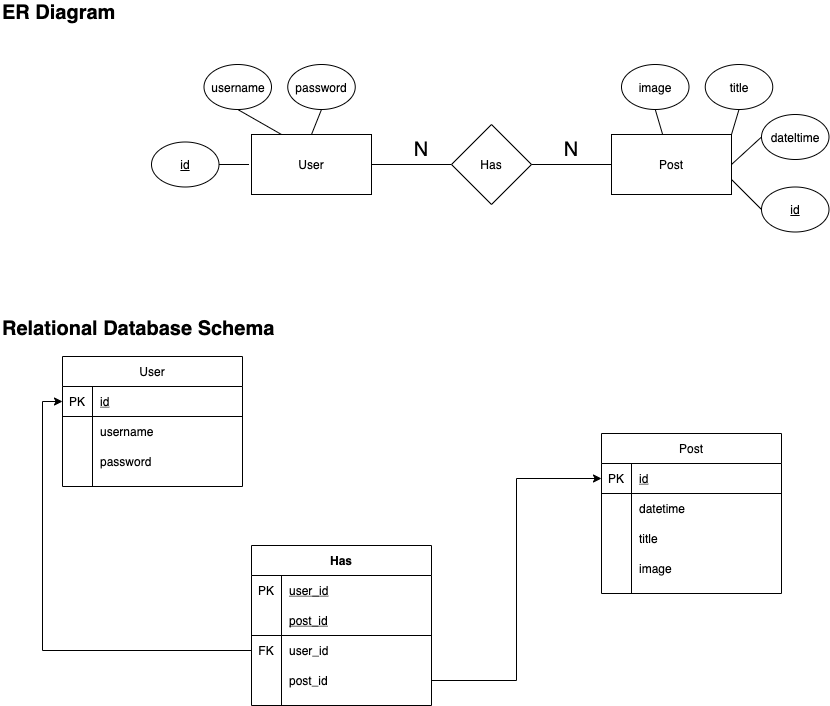

The diagram above was exported from draw.io. Its source (the exported page's mxGraphModel, read from the mxfile embedded in the PNG):
<mxGraphModel dx="1426" dy="825" grid="0" gridSize="10" guides="1" tooltips="1" connect="1" arrows="1" fold="1" page="1" pageScale="1" pageWidth="1169" pageHeight="827" math="0" shadow="0">
  <root>
    <mxCell id="0" />
    <mxCell id="1" parent="0" />
    <mxCell id="T3Nx83zOeM1gn6MiHtZg-17" value="ER Diagram" style="text;html=1;strokeColor=none;fillColor=none;align=left;verticalAlign=middle;whiteSpace=wrap;rounded=0;shadow=0;fontSize=20;fontStyle=1" parent="1" vertex="1">
      <mxGeometry x="146.25" y="34" width="160" height="20" as="geometry" />
    </mxCell>
    <mxCell id="T3Nx83zOeM1gn6MiHtZg-18" value="Relational Database Schema" style="text;html=1;strokeColor=none;fillColor=none;align=left;verticalAlign=middle;whiteSpace=wrap;rounded=0;shadow=0;fontSize=20;fontStyle=1" parent="1" vertex="1">
      <mxGeometry x="146.25" y="350" width="287.5" height="20" as="geometry" />
    </mxCell>
    <mxCell id="T3Nx83zOeM1gn6MiHtZg-73" style="edgeStyle=none;rounded=0;orthogonalLoop=1;jettySize=auto;html=1;exitX=1;exitY=0.5;exitDx=0;exitDy=0;entryX=0;entryY=0.5;entryDx=0;entryDy=0;endArrow=none;endFill=0;" parent="1" source="T3Nx83zOeM1gn6MiHtZg-66" target="T3Nx83zOeM1gn6MiHtZg-70" edge="1">
      <mxGeometry relative="1" as="geometry" />
    </mxCell>
    <mxCell id="T3Nx83zOeM1gn6MiHtZg-66" value="User" style="rounded=0;whiteSpace=wrap;html=1;" parent="1" vertex="1">
      <mxGeometry x="397" y="166" width="120" height="60" as="geometry" />
    </mxCell>
    <mxCell id="T3Nx83zOeM1gn6MiHtZg-71" style="rounded=0;orthogonalLoop=1;jettySize=auto;html=1;exitX=0.5;exitY=1;exitDx=0;exitDy=0;entryX=0.25;entryY=0;entryDx=0;entryDy=0;endArrow=none;endFill=0;" parent="1" source="T3Nx83zOeM1gn6MiHtZg-67" target="T3Nx83zOeM1gn6MiHtZg-66" edge="1">
      <mxGeometry relative="1" as="geometry" />
    </mxCell>
    <mxCell id="T3Nx83zOeM1gn6MiHtZg-67" value="username" style="ellipse;whiteSpace=wrap;html=1;fontStyle=0" parent="1" vertex="1">
      <mxGeometry x="349.5" y="96" width="67.5" height="45" as="geometry" />
    </mxCell>
    <mxCell id="T3Nx83zOeM1gn6MiHtZg-72" style="edgeStyle=none;rounded=0;orthogonalLoop=1;jettySize=auto;html=1;exitX=0.5;exitY=1;exitDx=0;exitDy=0;entryX=0.5;entryY=0;entryDx=0;entryDy=0;endArrow=none;endFill=0;" parent="1" source="T3Nx83zOeM1gn6MiHtZg-69" target="T3Nx83zOeM1gn6MiHtZg-66" edge="1">
      <mxGeometry relative="1" as="geometry" />
    </mxCell>
    <mxCell id="T3Nx83zOeM1gn6MiHtZg-69" value="password" style="ellipse;whiteSpace=wrap;html=1;fontStyle=0" parent="1" vertex="1">
      <mxGeometry x="433.25" y="96" width="67.5" height="45" as="geometry" />
    </mxCell>
    <mxCell id="T3Nx83zOeM1gn6MiHtZg-70" value="Has" style="rhombus;whiteSpace=wrap;html=1;" parent="1" vertex="1">
      <mxGeometry x="597" y="156" width="80" height="80" as="geometry" />
    </mxCell>
    <mxCell id="T3Nx83zOeM1gn6MiHtZg-75" style="edgeStyle=none;rounded=0;orthogonalLoop=1;jettySize=auto;html=1;exitX=0;exitY=0.5;exitDx=0;exitDy=0;entryX=1;entryY=0.5;entryDx=0;entryDy=0;endArrow=none;endFill=0;" parent="1" source="T3Nx83zOeM1gn6MiHtZg-74" target="T3Nx83zOeM1gn6MiHtZg-70" edge="1">
      <mxGeometry relative="1" as="geometry" />
    </mxCell>
    <mxCell id="T3Nx83zOeM1gn6MiHtZg-74" value="Post" style="rounded=0;whiteSpace=wrap;html=1;" parent="1" vertex="1">
      <mxGeometry x="757" y="166" width="120" height="60" as="geometry" />
    </mxCell>
    <mxCell id="T3Nx83zOeM1gn6MiHtZg-80" style="edgeStyle=none;rounded=0;orthogonalLoop=1;jettySize=auto;html=1;exitX=0.5;exitY=1;exitDx=0;exitDy=0;endArrow=none;endFill=0;" parent="1" source="T3Nx83zOeM1gn6MiHtZg-76" target="T3Nx83zOeM1gn6MiHtZg-74" edge="1">
      <mxGeometry relative="1" as="geometry" />
    </mxCell>
    <mxCell id="T3Nx83zOeM1gn6MiHtZg-76" value="image" style="ellipse;whiteSpace=wrap;html=1;fontStyle=0" parent="1" vertex="1">
      <mxGeometry x="767" y="96" width="67.5" height="45" as="geometry" />
    </mxCell>
    <mxCell id="T3Nx83zOeM1gn6MiHtZg-82" style="edgeStyle=none;rounded=0;orthogonalLoop=1;jettySize=auto;html=1;exitX=0.5;exitY=1;exitDx=0;exitDy=0;entryX=1;entryY=0;entryDx=0;entryDy=0;endArrow=none;endFill=0;" parent="1" source="T3Nx83zOeM1gn6MiHtZg-77" target="T3Nx83zOeM1gn6MiHtZg-74" edge="1">
      <mxGeometry relative="1" as="geometry" />
    </mxCell>
    <mxCell id="T3Nx83zOeM1gn6MiHtZg-77" value="title" style="ellipse;whiteSpace=wrap;html=1;fontStyle=0" parent="1" vertex="1">
      <mxGeometry x="850.75" y="96" width="67.5" height="45" as="geometry" />
    </mxCell>
    <mxCell id="T3Nx83zOeM1gn6MiHtZg-79" style="edgeStyle=none;rounded=0;orthogonalLoop=1;jettySize=auto;html=1;exitX=0;exitY=0.5;exitDx=0;exitDy=0;entryX=1;entryY=0.5;entryDx=0;entryDy=0;endArrow=none;endFill=0;" parent="1" source="T3Nx83zOeM1gn6MiHtZg-78" target="T3Nx83zOeM1gn6MiHtZg-74" edge="1">
      <mxGeometry relative="1" as="geometry" />
    </mxCell>
    <mxCell id="T3Nx83zOeM1gn6MiHtZg-78" value="dateltime" style="ellipse;whiteSpace=wrap;html=1;fontStyle=0" parent="1" vertex="1">
      <mxGeometry x="907" y="146" width="67.5" height="45" as="geometry" />
    </mxCell>
    <mxCell id="T3Nx83zOeM1gn6MiHtZg-84" value="N" style="text;html=1;strokeColor=none;fillColor=none;align=center;verticalAlign=middle;whiteSpace=wrap;rounded=0;fontSize=20;" parent="1" vertex="1">
      <mxGeometry x="547" y="171" width="40" height="20" as="geometry" />
    </mxCell>
    <mxCell id="T3Nx83zOeM1gn6MiHtZg-85" value="N" style="text;html=1;strokeColor=none;fillColor=none;align=center;verticalAlign=middle;whiteSpace=wrap;rounded=0;fontSize=20;" parent="1" vertex="1">
      <mxGeometry x="697" y="171" width="40" height="20" as="geometry" />
    </mxCell>
    <mxCell id="T3Nx83zOeM1gn6MiHtZg-87" value="User" style="shape=table;startSize=30;container=1;collapsible=1;childLayout=tableLayout;fixedRows=1;rowLines=0;fontStyle=0;align=center;resizeLast=1;fontSize=12;" parent="1" vertex="1">
      <mxGeometry x="208" y="388" width="180" height="130" as="geometry" />
    </mxCell>
    <mxCell id="T3Nx83zOeM1gn6MiHtZg-88" value="" style="shape=partialRectangle;collapsible=0;dropTarget=0;pointerEvents=0;fillColor=none;top=0;left=0;bottom=1;right=0;points=[[0,0.5],[1,0.5]];portConstraint=eastwest;" parent="T3Nx83zOeM1gn6MiHtZg-87" vertex="1">
      <mxGeometry y="30" width="180" height="30" as="geometry" />
    </mxCell>
    <mxCell id="T3Nx83zOeM1gn6MiHtZg-89" value="PK" style="shape=partialRectangle;connectable=0;fillColor=none;top=0;left=0;bottom=0;right=0;fontStyle=0;overflow=hidden;" parent="T3Nx83zOeM1gn6MiHtZg-88" vertex="1">
      <mxGeometry width="30" height="30" as="geometry">
        <mxRectangle width="30" height="30" as="alternateBounds" />
      </mxGeometry>
    </mxCell>
    <mxCell id="T3Nx83zOeM1gn6MiHtZg-90" value="id" style="shape=partialRectangle;connectable=0;fillColor=none;top=0;left=0;bottom=0;right=0;align=left;spacingLeft=6;fontStyle=4;overflow=hidden;" parent="T3Nx83zOeM1gn6MiHtZg-88" vertex="1">
      <mxGeometry x="30" width="150" height="30" as="geometry">
        <mxRectangle width="150" height="30" as="alternateBounds" />
      </mxGeometry>
    </mxCell>
    <mxCell id="T3Nx83zOeM1gn6MiHtZg-91" value="" style="shape=partialRectangle;collapsible=0;dropTarget=0;pointerEvents=0;fillColor=none;top=0;left=0;bottom=0;right=0;points=[[0,0.5],[1,0.5]];portConstraint=eastwest;" parent="T3Nx83zOeM1gn6MiHtZg-87" vertex="1">
      <mxGeometry y="60" width="180" height="30" as="geometry" />
    </mxCell>
    <mxCell id="T3Nx83zOeM1gn6MiHtZg-92" value="" style="shape=partialRectangle;connectable=0;fillColor=none;top=0;left=0;bottom=0;right=0;editable=1;overflow=hidden;" parent="T3Nx83zOeM1gn6MiHtZg-91" vertex="1">
      <mxGeometry width="30" height="30" as="geometry">
        <mxRectangle width="30" height="30" as="alternateBounds" />
      </mxGeometry>
    </mxCell>
    <mxCell id="T3Nx83zOeM1gn6MiHtZg-93" value="username" style="shape=partialRectangle;connectable=0;fillColor=none;top=0;left=0;bottom=0;right=0;align=left;spacingLeft=6;overflow=hidden;" parent="T3Nx83zOeM1gn6MiHtZg-91" vertex="1">
      <mxGeometry x="30" width="150" height="30" as="geometry">
        <mxRectangle width="150" height="30" as="alternateBounds" />
      </mxGeometry>
    </mxCell>
    <mxCell id="T3Nx83zOeM1gn6MiHtZg-94" value="" style="shape=partialRectangle;collapsible=0;dropTarget=0;pointerEvents=0;fillColor=none;top=0;left=0;bottom=0;right=0;points=[[0,0.5],[1,0.5]];portConstraint=eastwest;" parent="T3Nx83zOeM1gn6MiHtZg-87" vertex="1">
      <mxGeometry y="90" width="180" height="30" as="geometry" />
    </mxCell>
    <mxCell id="T3Nx83zOeM1gn6MiHtZg-95" value="" style="shape=partialRectangle;connectable=0;fillColor=none;top=0;left=0;bottom=0;right=0;editable=1;overflow=hidden;" parent="T3Nx83zOeM1gn6MiHtZg-94" vertex="1">
      <mxGeometry width="30" height="30" as="geometry">
        <mxRectangle width="30" height="30" as="alternateBounds" />
      </mxGeometry>
    </mxCell>
    <mxCell id="T3Nx83zOeM1gn6MiHtZg-96" value="password" style="shape=partialRectangle;connectable=0;fillColor=none;top=0;left=0;bottom=0;right=0;align=left;spacingLeft=6;overflow=hidden;" parent="T3Nx83zOeM1gn6MiHtZg-94" vertex="1">
      <mxGeometry x="30" width="150" height="30" as="geometry">
        <mxRectangle width="150" height="30" as="alternateBounds" />
      </mxGeometry>
    </mxCell>
    <mxCell id="T3Nx83zOeM1gn6MiHtZg-100" value="Post" style="shape=table;startSize=30;container=1;collapsible=1;childLayout=tableLayout;fixedRows=1;rowLines=0;fontStyle=0;align=center;resizeLast=1;fontSize=12;" parent="1" vertex="1">
      <mxGeometry x="747" y="465" width="180" height="160" as="geometry" />
    </mxCell>
    <mxCell id="T3Nx83zOeM1gn6MiHtZg-101" value="" style="shape=partialRectangle;collapsible=0;dropTarget=0;pointerEvents=0;fillColor=none;top=0;left=0;bottom=1;right=0;points=[[0,0.5],[1,0.5]];portConstraint=eastwest;" parent="T3Nx83zOeM1gn6MiHtZg-100" vertex="1">
      <mxGeometry y="30" width="180" height="30" as="geometry" />
    </mxCell>
    <mxCell id="T3Nx83zOeM1gn6MiHtZg-102" value="PK" style="shape=partialRectangle;connectable=0;fillColor=none;top=0;left=0;bottom=0;right=0;fontStyle=0;overflow=hidden;" parent="T3Nx83zOeM1gn6MiHtZg-101" vertex="1">
      <mxGeometry width="30" height="30" as="geometry">
        <mxRectangle width="30" height="30" as="alternateBounds" />
      </mxGeometry>
    </mxCell>
    <mxCell id="T3Nx83zOeM1gn6MiHtZg-103" value="id" style="shape=partialRectangle;connectable=0;fillColor=none;top=0;left=0;bottom=0;right=0;align=left;spacingLeft=6;fontStyle=4;overflow=hidden;" parent="T3Nx83zOeM1gn6MiHtZg-101" vertex="1">
      <mxGeometry x="30" width="150" height="30" as="geometry">
        <mxRectangle width="150" height="30" as="alternateBounds" />
      </mxGeometry>
    </mxCell>
    <mxCell id="T3Nx83zOeM1gn6MiHtZg-104" value="" style="shape=partialRectangle;collapsible=0;dropTarget=0;pointerEvents=0;fillColor=none;top=0;left=0;bottom=0;right=0;points=[[0,0.5],[1,0.5]];portConstraint=eastwest;" parent="T3Nx83zOeM1gn6MiHtZg-100" vertex="1">
      <mxGeometry y="60" width="180" height="30" as="geometry" />
    </mxCell>
    <mxCell id="T3Nx83zOeM1gn6MiHtZg-105" value="" style="shape=partialRectangle;connectable=0;fillColor=none;top=0;left=0;bottom=0;right=0;editable=1;overflow=hidden;" parent="T3Nx83zOeM1gn6MiHtZg-104" vertex="1">
      <mxGeometry width="30" height="30" as="geometry">
        <mxRectangle width="30" height="30" as="alternateBounds" />
      </mxGeometry>
    </mxCell>
    <mxCell id="T3Nx83zOeM1gn6MiHtZg-106" value="datetime" style="shape=partialRectangle;connectable=0;fillColor=none;top=0;left=0;bottom=0;right=0;align=left;spacingLeft=6;overflow=hidden;" parent="T3Nx83zOeM1gn6MiHtZg-104" vertex="1">
      <mxGeometry x="30" width="150" height="30" as="geometry">
        <mxRectangle width="150" height="30" as="alternateBounds" />
      </mxGeometry>
    </mxCell>
    <mxCell id="T3Nx83zOeM1gn6MiHtZg-107" value="" style="shape=partialRectangle;collapsible=0;dropTarget=0;pointerEvents=0;fillColor=none;top=0;left=0;bottom=0;right=0;points=[[0,0.5],[1,0.5]];portConstraint=eastwest;" parent="T3Nx83zOeM1gn6MiHtZg-100" vertex="1">
      <mxGeometry y="90" width="180" height="30" as="geometry" />
    </mxCell>
    <mxCell id="T3Nx83zOeM1gn6MiHtZg-108" value="" style="shape=partialRectangle;connectable=0;fillColor=none;top=0;left=0;bottom=0;right=0;editable=1;overflow=hidden;" parent="T3Nx83zOeM1gn6MiHtZg-107" vertex="1">
      <mxGeometry width="30" height="30" as="geometry">
        <mxRectangle width="30" height="30" as="alternateBounds" />
      </mxGeometry>
    </mxCell>
    <mxCell id="T3Nx83zOeM1gn6MiHtZg-109" value="title" style="shape=partialRectangle;connectable=0;fillColor=none;top=0;left=0;bottom=0;right=0;align=left;spacingLeft=6;overflow=hidden;" parent="T3Nx83zOeM1gn6MiHtZg-107" vertex="1">
      <mxGeometry x="30" width="150" height="30" as="geometry">
        <mxRectangle width="150" height="30" as="alternateBounds" />
      </mxGeometry>
    </mxCell>
    <mxCell id="T3Nx83zOeM1gn6MiHtZg-110" value="" style="shape=partialRectangle;collapsible=0;dropTarget=0;pointerEvents=0;fillColor=none;top=0;left=0;bottom=0;right=0;points=[[0,0.5],[1,0.5]];portConstraint=eastwest;" parent="T3Nx83zOeM1gn6MiHtZg-100" vertex="1">
      <mxGeometry y="120" width="180" height="30" as="geometry" />
    </mxCell>
    <mxCell id="T3Nx83zOeM1gn6MiHtZg-111" value="" style="shape=partialRectangle;connectable=0;fillColor=none;top=0;left=0;bottom=0;right=0;editable=1;overflow=hidden;" parent="T3Nx83zOeM1gn6MiHtZg-110" vertex="1">
      <mxGeometry width="30" height="30" as="geometry">
        <mxRectangle width="30" height="30" as="alternateBounds" />
      </mxGeometry>
    </mxCell>
    <mxCell id="T3Nx83zOeM1gn6MiHtZg-112" value="image" style="shape=partialRectangle;connectable=0;fillColor=none;top=0;left=0;bottom=0;right=0;align=left;spacingLeft=6;overflow=hidden;" parent="T3Nx83zOeM1gn6MiHtZg-110" vertex="1">
      <mxGeometry x="30" width="150" height="30" as="geometry">
        <mxRectangle width="150" height="30" as="alternateBounds" />
      </mxGeometry>
    </mxCell>
    <mxCell id="T3Nx83zOeM1gn6MiHtZg-114" style="edgeStyle=none;rounded=0;orthogonalLoop=1;jettySize=auto;html=1;exitX=1;exitY=0.5;exitDx=0;exitDy=0;fontSize=12;endArrow=none;endFill=0;" parent="1" source="T3Nx83zOeM1gn6MiHtZg-113" edge="1">
      <mxGeometry relative="1" as="geometry">
        <mxPoint x="394.5" y="196" as="targetPoint" />
      </mxGeometry>
    </mxCell>
    <mxCell id="T3Nx83zOeM1gn6MiHtZg-113" value="id" style="ellipse;whiteSpace=wrap;html=1;fontStyle=4" parent="1" vertex="1">
      <mxGeometry x="297" y="173.5" width="67.5" height="45" as="geometry" />
    </mxCell>
    <mxCell id="T3Nx83zOeM1gn6MiHtZg-116" style="edgeStyle=none;rounded=0;orthogonalLoop=1;jettySize=auto;html=1;exitX=0;exitY=0.5;exitDx=0;exitDy=0;entryX=1;entryY=0.75;entryDx=0;entryDy=0;fontSize=12;endArrow=none;endFill=0;" parent="1" source="T3Nx83zOeM1gn6MiHtZg-115" target="T3Nx83zOeM1gn6MiHtZg-74" edge="1">
      <mxGeometry relative="1" as="geometry" />
    </mxCell>
    <mxCell id="T3Nx83zOeM1gn6MiHtZg-115" value="id" style="ellipse;whiteSpace=wrap;html=1;fontStyle=4" parent="1" vertex="1">
      <mxGeometry x="907" y="218.5" width="67.5" height="45" as="geometry" />
    </mxCell>
    <mxCell id="T3Nx83zOeM1gn6MiHtZg-117" value="Has" style="shape=table;startSize=30;container=1;collapsible=1;childLayout=tableLayout;fixedRows=1;rowLines=0;fontStyle=1;align=center;resizeLast=1;fontSize=12;" parent="1" vertex="1">
      <mxGeometry x="397" y="577" width="180" height="160" as="geometry" />
    </mxCell>
    <mxCell id="T3Nx83zOeM1gn6MiHtZg-140" value="" style="shape=partialRectangle;collapsible=0;dropTarget=0;pointerEvents=0;fillColor=none;top=0;left=0;bottom=0;right=0;points=[[0,0.5],[1,0.5]];portConstraint=eastwest;fontSize=12;" parent="T3Nx83zOeM1gn6MiHtZg-117" vertex="1">
      <mxGeometry y="30" width="180" height="30" as="geometry" />
    </mxCell>
    <mxCell id="T3Nx83zOeM1gn6MiHtZg-141" value="PK" style="shape=partialRectangle;connectable=0;fillColor=none;top=0;left=0;bottom=0;right=0;fontStyle=0;overflow=hidden;" parent="T3Nx83zOeM1gn6MiHtZg-140" vertex="1">
      <mxGeometry width="30" height="30" as="geometry">
        <mxRectangle width="30" height="30" as="alternateBounds" />
      </mxGeometry>
    </mxCell>
    <mxCell id="T3Nx83zOeM1gn6MiHtZg-142" value="user_id" style="shape=partialRectangle;connectable=0;fillColor=none;top=0;left=0;bottom=0;right=0;align=left;spacingLeft=6;fontStyle=4;overflow=hidden;" parent="T3Nx83zOeM1gn6MiHtZg-140" vertex="1">
      <mxGeometry x="30" width="150" height="30" as="geometry">
        <mxRectangle width="150" height="30" as="alternateBounds" />
      </mxGeometry>
    </mxCell>
    <mxCell id="T3Nx83zOeM1gn6MiHtZg-118" value="" style="shape=partialRectangle;collapsible=0;dropTarget=0;pointerEvents=0;fillColor=none;top=0;left=0;bottom=1;right=0;points=[[0,0.5],[1,0.5]];portConstraint=eastwest;" parent="T3Nx83zOeM1gn6MiHtZg-117" vertex="1">
      <mxGeometry y="60" width="180" height="30" as="geometry" />
    </mxCell>
    <mxCell id="T3Nx83zOeM1gn6MiHtZg-119" value="" style="shape=partialRectangle;connectable=0;fillColor=none;top=0;left=0;bottom=0;right=0;fontStyle=0;overflow=hidden;" parent="T3Nx83zOeM1gn6MiHtZg-118" vertex="1">
      <mxGeometry width="30" height="30" as="geometry">
        <mxRectangle width="30" height="30" as="alternateBounds" />
      </mxGeometry>
    </mxCell>
    <mxCell id="T3Nx83zOeM1gn6MiHtZg-120" value="post_id" style="shape=partialRectangle;connectable=0;fillColor=none;top=0;left=0;bottom=0;right=0;align=left;spacingLeft=6;fontStyle=4;overflow=hidden;" parent="T3Nx83zOeM1gn6MiHtZg-118" vertex="1">
      <mxGeometry x="30" width="150" height="30" as="geometry">
        <mxRectangle width="150" height="30" as="alternateBounds" />
      </mxGeometry>
    </mxCell>
    <mxCell id="T3Nx83zOeM1gn6MiHtZg-121" value="" style="shape=partialRectangle;collapsible=0;dropTarget=0;pointerEvents=0;fillColor=none;top=0;left=0;bottom=0;right=0;points=[[0,0.5],[1,0.5]];portConstraint=eastwest;" parent="T3Nx83zOeM1gn6MiHtZg-117" vertex="1">
      <mxGeometry y="90" width="180" height="30" as="geometry" />
    </mxCell>
    <mxCell id="T3Nx83zOeM1gn6MiHtZg-122" value="FK" style="shape=partialRectangle;connectable=0;fillColor=none;top=0;left=0;bottom=0;right=0;editable=1;overflow=hidden;" parent="T3Nx83zOeM1gn6MiHtZg-121" vertex="1">
      <mxGeometry width="30" height="30" as="geometry">
        <mxRectangle width="30" height="30" as="alternateBounds" />
      </mxGeometry>
    </mxCell>
    <mxCell id="T3Nx83zOeM1gn6MiHtZg-123" value="user_id" style="shape=partialRectangle;connectable=0;fillColor=none;top=0;left=0;bottom=0;right=0;align=left;spacingLeft=6;overflow=hidden;" parent="T3Nx83zOeM1gn6MiHtZg-121" vertex="1">
      <mxGeometry x="30" width="150" height="30" as="geometry">
        <mxRectangle width="150" height="30" as="alternateBounds" />
      </mxGeometry>
    </mxCell>
    <mxCell id="T3Nx83zOeM1gn6MiHtZg-124" value="" style="shape=partialRectangle;collapsible=0;dropTarget=0;pointerEvents=0;fillColor=none;top=0;left=0;bottom=0;right=0;points=[[0,0.5],[1,0.5]];portConstraint=eastwest;" parent="T3Nx83zOeM1gn6MiHtZg-117" vertex="1">
      <mxGeometry y="120" width="180" height="30" as="geometry" />
    </mxCell>
    <mxCell id="T3Nx83zOeM1gn6MiHtZg-125" value="" style="shape=partialRectangle;connectable=0;fillColor=none;top=0;left=0;bottom=0;right=0;editable=1;overflow=hidden;" parent="T3Nx83zOeM1gn6MiHtZg-124" vertex="1">
      <mxGeometry width="30" height="30" as="geometry">
        <mxRectangle width="30" height="30" as="alternateBounds" />
      </mxGeometry>
    </mxCell>
    <mxCell id="T3Nx83zOeM1gn6MiHtZg-126" value="post_id" style="shape=partialRectangle;connectable=0;fillColor=none;top=0;left=0;bottom=0;right=0;align=left;spacingLeft=6;overflow=hidden;" parent="T3Nx83zOeM1gn6MiHtZg-124" vertex="1">
      <mxGeometry x="30" width="150" height="30" as="geometry">
        <mxRectangle width="150" height="30" as="alternateBounds" />
      </mxGeometry>
    </mxCell>
    <mxCell id="T3Nx83zOeM1gn6MiHtZg-143" style="edgeStyle=orthogonalEdgeStyle;rounded=0;orthogonalLoop=1;jettySize=auto;html=1;exitX=0;exitY=0.5;exitDx=0;exitDy=0;entryX=0;entryY=0.5;entryDx=0;entryDy=0;fontSize=12;endArrow=classic;endFill=1;" parent="1" source="T3Nx83zOeM1gn6MiHtZg-121" target="T3Nx83zOeM1gn6MiHtZg-88" edge="1">
      <mxGeometry relative="1" as="geometry" />
    </mxCell>
    <mxCell id="T3Nx83zOeM1gn6MiHtZg-144" style="edgeStyle=orthogonalEdgeStyle;rounded=0;orthogonalLoop=1;jettySize=auto;html=1;exitX=1;exitY=0.5;exitDx=0;exitDy=0;entryX=0;entryY=0.5;entryDx=0;entryDy=0;fontSize=12;endArrow=classic;endFill=1;" parent="1" source="T3Nx83zOeM1gn6MiHtZg-124" target="T3Nx83zOeM1gn6MiHtZg-101" edge="1">
      <mxGeometry relative="1" as="geometry" />
    </mxCell>
  </root>
</mxGraphModel>